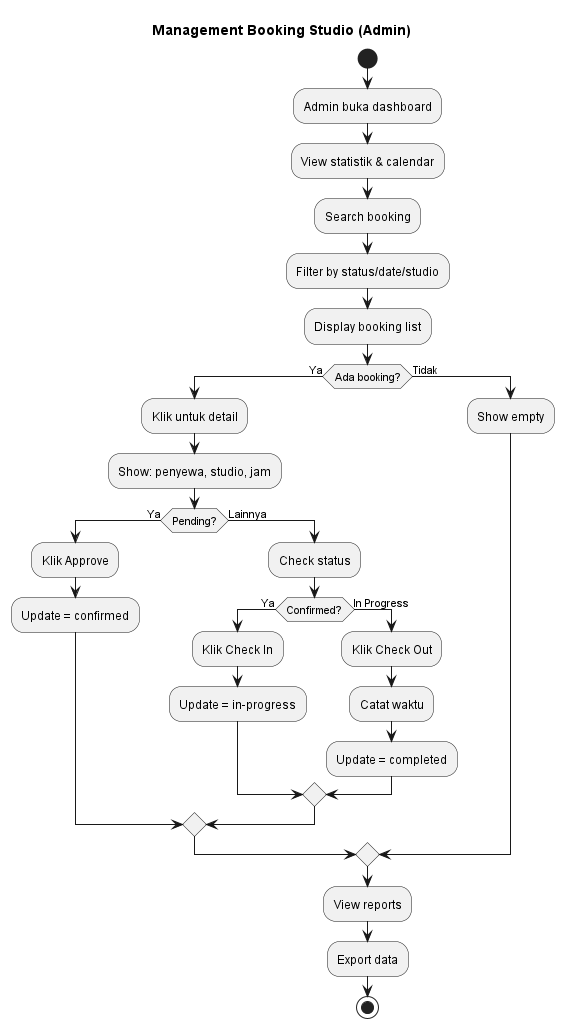

The diagram above was rendered by PlantUML. Its source (embedded in the PNG):
@startuml StudioManagementAdmin

title Management Booking Studio (Admin)

start

:Admin buka dashboard;
:View statistik & calendar;

:Search booking;
:Filter by status/date/studio;

:Display booking list;

if (Ada booking?) then (Ya)
  :Klik untuk detail;
  :Show: penyewa, studio, jam;
  
  if (Pending?) then (Ya)
    :Klik Approve;
    :Update = confirmed;
  else (Lainnya)
    :Check status;
    if (Confirmed?) then (Ya)
      :Klik Check In;
      :Update = in-progress;
    else (In Progress)
      :Klik Check Out;
      :Catat waktu;
      :Update = completed;
    endif
  endif
else (Tidak)
  :Show empty;
endif

:View reports;
:Export data;

stop

@enduml